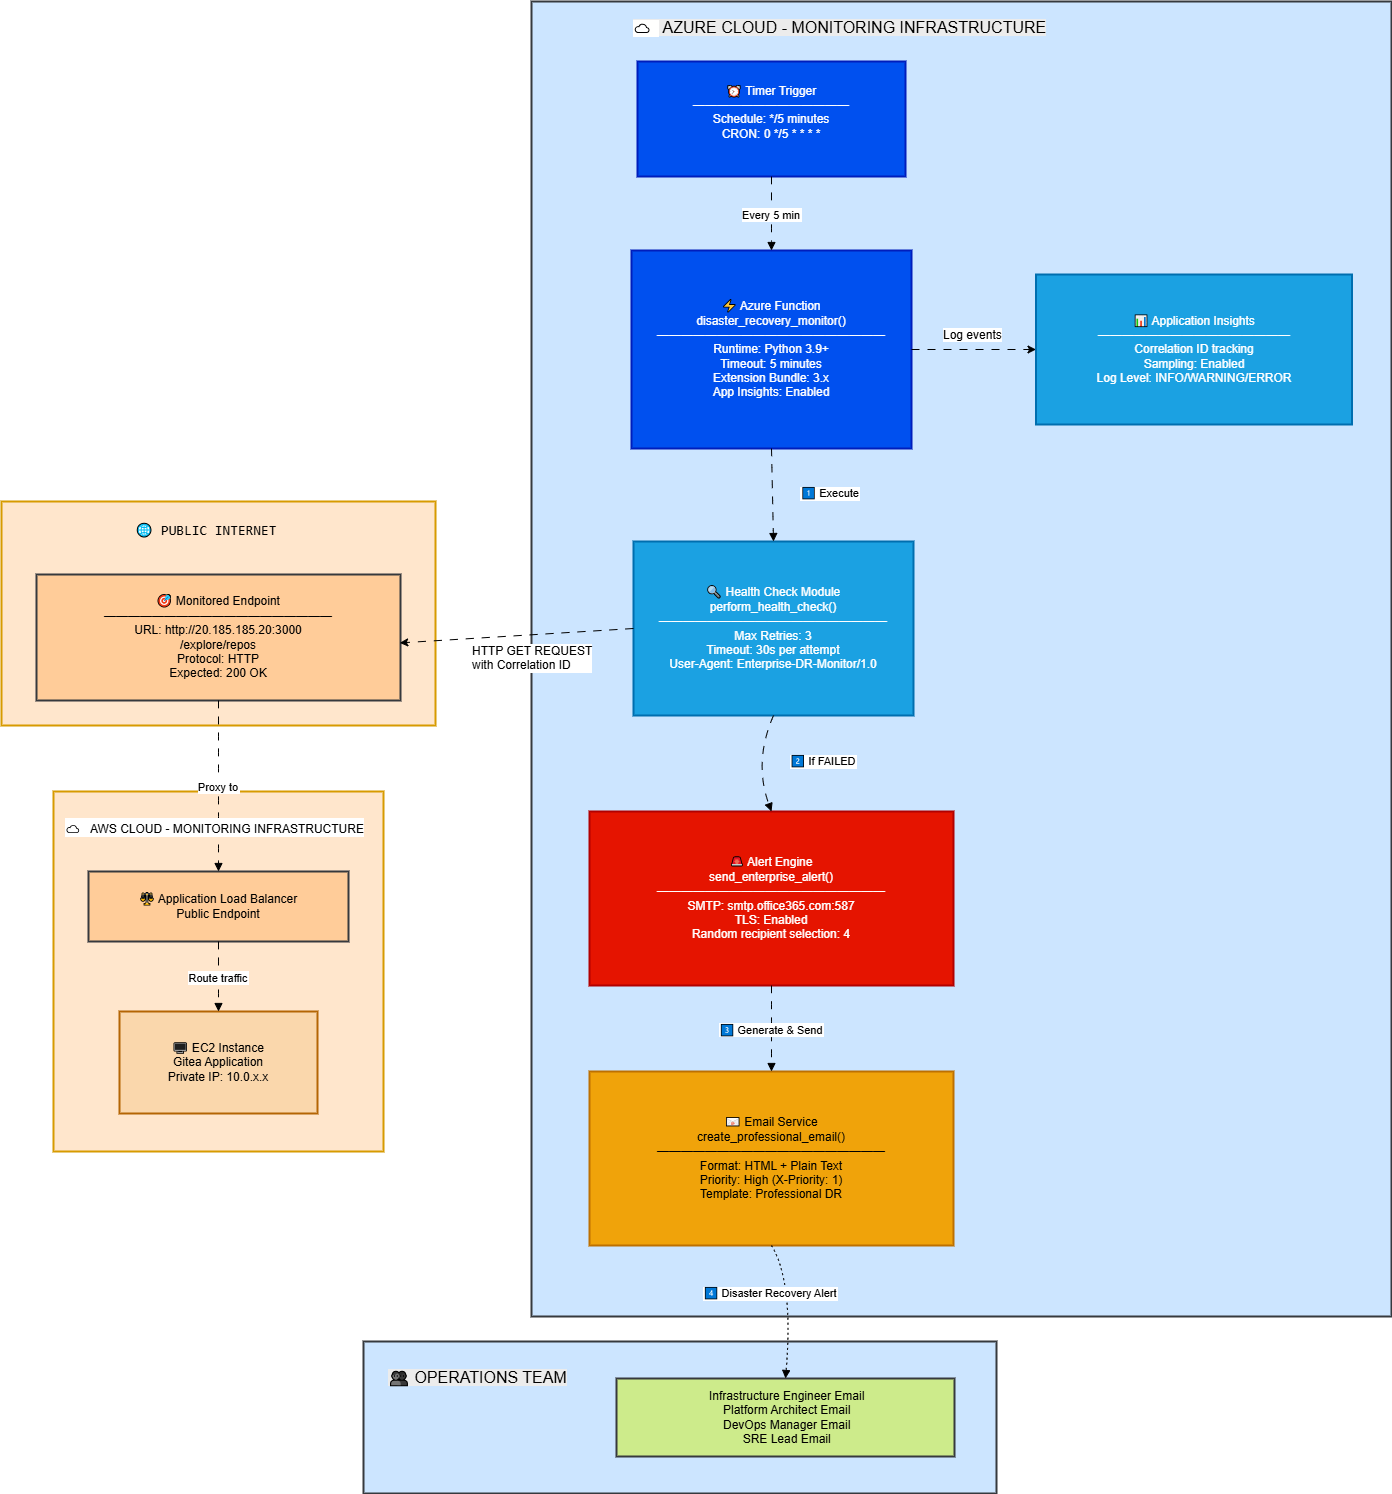

The diagram above was exported from draw.io. Its source (the exported page's mxGraphModel, read from the mxfile embedded in the PNG):
<mxGraphModel dx="2852" dy="1486" grid="0" gridSize="10" guides="1" tooltips="1" connect="1" arrows="1" fold="1" page="1" pageScale="1" pageWidth="827" pageHeight="1169" math="0" shadow="0">
  <root>
    <mxCell id="0" />
    <mxCell id="1" parent="0" />
    <mxCell id="uVOw4lfXKo3tOrsNqmjP-25" parent="1" style="whiteSpace=wrap;strokeWidth=2;fillColor=#cce5ff;strokeColor=#36393d;" value="" vertex="1">
      <mxGeometry height="152" width="633" x="432" y="1370" as="geometry" />
    </mxCell>
    <mxCell id="uVOw4lfXKo3tOrsNqmjP-26" parent="1" style="whiteSpace=wrap;strokeWidth=2;fillColor=#ffe6cc;strokeColor=#d79b00;" value="ZZZZZZZZ" vertex="1">
      <mxGeometry height="224" width="434" x="70" y="530" as="geometry" />
    </mxCell>
    <mxCell id="uVOw4lfXKo3tOrsNqmjP-27" parent="1" style="whiteSpace=wrap;strokeWidth=2;fillColor=#ffe6cc;strokeColor=#d79b00;" value="" vertex="1">
      <mxGeometry height="360" width="330" x="122" y="820" as="geometry" />
    </mxCell>
    <mxCell id="uVOw4lfXKo3tOrsNqmjP-28" parent="1" style="whiteSpace=wrap;strokeWidth=2;fillColor=#cce5ff;strokeColor=#36393d;" value="" vertex="1">
      <mxGeometry height="1315" width="860" x="600" y="30" as="geometry" />
    </mxCell>
    <mxCell id="uVOw4lfXKo3tOrsNqmjP-29" parent="1" style="whiteSpace=wrap;strokeWidth=2;fillColor=#0050ef;fontColor=#ffffff;strokeColor=#001DBC;" value="⏰ Timer Trigger&#10;━━━━━━━━━━━━━&#10;Schedule: */5 minutes&#10;CRON: 0 */5 * * * *&#10;" vertex="1">
      <mxGeometry height="115" width="268" x="706" y="90" as="geometry" />
    </mxCell>
    <mxCell id="uVOw4lfXKo3tOrsNqmjP-30" parent="1" style="whiteSpace=wrap;strokeWidth=2;fillColor=#0050ef;fontColor=#ffffff;strokeColor=#001DBC;" value="⚡ Azure Function&#10;disaster_recovery_monitor()&#10;━━━━━━━━━━━━━━━━━━━&#10;Runtime: Python 3.9+&#10;Timeout: 5 minutes&#10;Extension Bundle: 3.x&#10;App Insights: Enabled" vertex="1">
      <mxGeometry height="198" width="280" x="700" y="279" as="geometry" />
    </mxCell>
    <mxCell id="uVOw4lfXKo3tOrsNqmjP-31" parent="1" style="whiteSpace=wrap;strokeWidth=2;fillColor=#1ba1e2;fontColor=#ffffff;strokeColor=#006EAF;" value="🔍 Health Check Module&#10;perform_health_check()&#10;━━━━━━━━━━━━━━━━━━━&#10;Max Retries: 3&#10;Timeout: 30s per attempt&#10;User-Agent: Enterprise-DR-Monitor/1.0" vertex="1">
      <mxGeometry height="174" width="280" x="702" y="570" as="geometry" />
    </mxCell>
    <mxCell id="uVOw4lfXKo3tOrsNqmjP-32" parent="1" style="whiteSpace=wrap;strokeWidth=2;fillColor=#1ba1e2;fontColor=#ffffff;strokeColor=#006EAF;" value="📊 Application Insights&#10;━━━━━━━━━━━━━━━━&#10;Correlation ID tracking&#10;Sampling: Enabled&#10;Log Level: INFO/WARNING/ERROR" vertex="1">
      <mxGeometry height="150" width="316" x="1104.5" y="303" as="geometry" />
    </mxCell>
    <mxCell id="uVOw4lfXKo3tOrsNqmjP-33" parent="1" style="whiteSpace=wrap;strokeWidth=2;fillColor=#e51400;fontColor=#ffffff;strokeColor=#B20000;" value="🚨 Alert Engine&#10;send_enterprise_alert()&#10;━━━━━━━━━━━━━━━━━━━&#10;SMTP: smtp.office365.com:587&#10;TLS: Enabled&#10;Random recipient selection: 4" vertex="1">
      <mxGeometry height="174" width="364" x="658" y="840" as="geometry" />
    </mxCell>
    <mxCell id="uVOw4lfXKo3tOrsNqmjP-34" parent="1" style="whiteSpace=wrap;strokeWidth=2;fillColor=#f0a30a;fontColor=#000000;strokeColor=#BD7000;" value="📧 Email Service&#10;create_professional_email()&#10;━━━━━━━━━━━━━━━━━━━&#10;Format: HTML + Plain Text&#10;Priority: High (X-Priority: 1)&#10;Template: Professional DR" vertex="1">
      <mxGeometry height="174" width="364" x="658" y="1100" as="geometry" />
    </mxCell>
    <mxCell id="uVOw4lfXKo3tOrsNqmjP-35" parent="1" style="whiteSpace=wrap;strokeWidth=2;fillColor=#ffcc99;strokeColor=#36393d;" value="⚖ Application Load Balancer&#10;Public Endpoint" vertex="1">
      <mxGeometry height="70" width="260" x="157" y="900" as="geometry" />
    </mxCell>
    <mxCell id="uVOw4lfXKo3tOrsNqmjP-36" parent="1" style="whiteSpace=wrap;strokeWidth=2;fillColor=#fad7ac;strokeColor=#b46504;" value="🖥 EC2 Instance&#10;Gitea Application&#10;Private IP: 10.0.x.x" vertex="1">
      <mxGeometry height="102" width="198" x="188" y="1040" as="geometry" />
    </mxCell>
    <mxCell id="uVOw4lfXKo3tOrsNqmjP-37" parent="1" style="whiteSpace=wrap;strokeWidth=2;fillColor=#ffcc99;strokeColor=#36393d;" value="🎯 Monitored Endpoint&#10;━━━━━━━━━━━━━━━━━━━&#10;URL: http://20.185.185.20:3000&#10;/explore/repos&#10;Protocol: HTTP&#10;Expected: 200 OK" vertex="1">
      <mxGeometry height="126" width="364" x="105" y="603" as="geometry" />
    </mxCell>
    <mxCell id="uVOw4lfXKo3tOrsNqmjP-40" parent="1" style="whiteSpace=wrap;strokeWidth=2;fillColor=#cdeb8b;strokeColor=#36393d;" value=" Infrastructure Engineer Email&#10; Platform Architect Email&#10; DevOps Manager Email&#10; SRE Lead Email" vertex="1">
      <mxGeometry height="78" width="338" x="685" y="1407" as="geometry" />
    </mxCell>
    <mxCell id="uVOw4lfXKo3tOrsNqmjP-42" edge="1" parent="1" source="uVOw4lfXKo3tOrsNqmjP-29" style="curved=1;startArrow=none;endArrow=block;exitX=0.5;exitY=1;entryX=0.5;entryY=0;rounded=0;flowAnimation=1;" target="uVOw4lfXKo3tOrsNqmjP-30" value="Every 5 min">
      <mxGeometry relative="1" as="geometry">
        <Array as="points" />
      </mxGeometry>
    </mxCell>
    <mxCell id="uVOw4lfXKo3tOrsNqmjP-43" edge="1" parent="1" source="uVOw4lfXKo3tOrsNqmjP-30" style="curved=1;startArrow=none;endArrow=block;exitX=0.5;exitY=1;entryX=0.5;entryY=0;rounded=0;flowAnimation=1;exitDx=0;exitDy=0;" target="uVOw4lfXKo3tOrsNqmjP-31" value="1⃣ Execute">
      <mxGeometry relative="1" x="-0.0088" y="58" as="geometry">
        <mxPoint as="offset" />
        <Array as="points" />
      </mxGeometry>
    </mxCell>
    <mxCell id="uVOw4lfXKo3tOrsNqmjP-45" edge="1" parent="1" source="uVOw4lfXKo3tOrsNqmjP-31" style="curved=1;startArrow=none;endArrow=block;exitX=0.5;exitY=1;entryX=0.5;entryY=0;rounded=0;flowAnimation=1;exitDx=0;exitDy=0;" target="uVOw4lfXKo3tOrsNqmjP-33" value="2⃣ If FAILED">
      <mxGeometry relative="1" x="-0.5692" y="64" as="geometry">
        <mxPoint as="offset" />
        <Array as="points">
          <mxPoint x="822" y="790" />
        </Array>
      </mxGeometry>
    </mxCell>
    <mxCell id="uVOw4lfXKo3tOrsNqmjP-46" edge="1" parent="1" source="uVOw4lfXKo3tOrsNqmjP-33" style="curved=1;startArrow=none;endArrow=block;exitX=0.5;exitY=1;entryX=0.5;entryY=0;rounded=0;flowAnimation=1;" target="uVOw4lfXKo3tOrsNqmjP-34" value="3⃣ Generate &amp; Send">
      <mxGeometry relative="1" as="geometry">
        <Array as="points" />
      </mxGeometry>
    </mxCell>
    <mxCell id="uVOw4lfXKo3tOrsNqmjP-47" edge="1" parent="1" source="uVOw4lfXKo3tOrsNqmjP-35" style="curved=1;startArrow=none;endArrow=block;exitX=0.5;exitY=1;entryX=0.5;entryY=0;rounded=0;flowAnimation=1;" target="uVOw4lfXKo3tOrsNqmjP-36" value="Route traffic">
      <mxGeometry relative="1" as="geometry">
        <Array as="points" />
      </mxGeometry>
    </mxCell>
    <mxCell id="uVOw4lfXKo3tOrsNqmjP-49" edge="1" parent="1" source="uVOw4lfXKo3tOrsNqmjP-37" style="curved=1;startArrow=none;endArrow=block;exitX=0.5;exitY=1;entryX=0.5;entryY=0;rounded=0;flowAnimation=1;" target="uVOw4lfXKo3tOrsNqmjP-35" value="Proxy to">
      <mxGeometry relative="1" as="geometry">
        <Array as="points" />
      </mxGeometry>
    </mxCell>
    <mxCell id="uVOw4lfXKo3tOrsNqmjP-52" edge="1" parent="1" source="uVOw4lfXKo3tOrsNqmjP-34" style="curved=1;dashed=1;dashPattern=2 3;startArrow=none;endArrow=block;exitX=0.5;exitY=1;entryX=0.5;entryY=0;rounded=0;flowAnimation=1;exitDx=0;exitDy=0;" target="uVOw4lfXKo3tOrsNqmjP-40" value="4⃣ Disaster Recovery Alert">
      <mxGeometry relative="1" x="-0.1838" y="-22" as="geometry">
        <mxPoint as="offset" />
        <Array as="points">
          <mxPoint x="862" y="1310" />
        </Array>
      </mxGeometry>
    </mxCell>
    <mxCell id="uVOw4lfXKo3tOrsNqmjP-54" edge="1" parent="1" source="uVOw4lfXKo3tOrsNqmjP-30" style="endArrow=classic;html=1;rounded=0;entryX=0;entryY=0.5;entryDx=0;entryDy=0;flowAnimation=1;" target="uVOw4lfXKo3tOrsNqmjP-32" value="">
      <mxGeometry height="50" relative="1" width="50" as="geometry">
        <mxPoint x="1012" y="470" as="sourcePoint" />
        <mxPoint x="1062" y="420" as="targetPoint" />
      </mxGeometry>
    </mxCell>
    <mxCell id="uVOw4lfXKo3tOrsNqmjP-55" parent="1" style="text;whiteSpace=wrap;html=1;fontSize=16;" value="&lt;span style=&quot;color: rgb(0, 0, 0); font-family: Helvetica; font-style: normal; font-variant-ligatures: normal; font-variant-caps: normal; font-weight: 400; letter-spacing: normal; orphans: 2; text-align: center; text-indent: 0px; text-transform: none; widows: 2; word-spacing: 0px; -webkit-text-stroke-width: 0px; white-space: normal; background-color: rgb(236, 236, 236); text-decoration-thickness: initial; text-decoration-style: initial; text-decoration-color: initial; float: none; display: inline !important;&quot;&gt;👥 OPERATIONS TEAM&lt;/span&gt;" vertex="1">
      <mxGeometry height="40" width="230" x="455" y="1390" as="geometry" />
    </mxCell>
    <mxCell id="uVOw4lfXKo3tOrsNqmjP-56" parent="1" style="text;whiteSpace=wrap;html=1;fontSize=16;" value="&lt;span style=&quot;color: rgb(0, 0, 0); font-family: Helvetica; font-style: normal; font-variant-ligatures: normal; font-variant-caps: normal; font-weight: 400; letter-spacing: normal; orphans: 2; text-align: center; text-indent: 0px; text-transform: none; widows: 2; word-spacing: 0px; -webkit-text-stroke-width: 0px; white-space: normal; background-color: rgb(236, 236, 236); text-decoration-thickness: initial; text-decoration-style: initial; text-decoration-color: initial; float: none; display: inline !important;&quot;&gt;&lt;span style=&quot;background-color: rgb(255, 255, 254); font-family: Consolas, &amp;quot;Courier New&amp;quot;, monospace; font-size: 14px; white-space: pre; color: light-dark(rgb(0, 0, 0), rgb(237, 237, 237));&quot;&gt;☁ &lt;/span&gt;&lt;/span&gt;&lt;span style=&quot;background-color: light-dark(rgb(236, 236, 236), rgb(34, 34, 34)); color: light-dark(rgb(0, 0, 0), rgb(237, 237, 237)); text-align: center;&quot;&gt;&amp;nbsp;AZURE CLOUD - MONITORING INFRASTRUCTURE&lt;/span&gt;" vertex="1">
      <mxGeometry height="40" width="560" x="700" y="40" as="geometry" />
    </mxCell>
    <mxCell id="uVOw4lfXKo3tOrsNqmjP-58" parent="1" style="text;whiteSpace=wrap;html=1;fontSize=16;labelBackgroundColor=none;" value="&lt;div style=&quot;font-family: Consolas, &amp;quot;Courier New&amp;quot;, monospace; font-size: 14px; line-height: 19px; white-space: pre;&quot;&gt;🌐 PUBLIC INTERNET&lt;/div&gt;" vertex="1">
      <mxGeometry height="40" width="170" x="202" y="543" as="geometry" />
    </mxCell>
    <mxCell id="uVOw4lfXKo3tOrsNqmjP-59" parent="1" style="text;whiteSpace=wrap;html=1;fontSize=16;labelBackgroundColor=default;" value="&lt;font style=&quot;font-size: 12px;&quot;&gt;&lt;span style=&quot;color: rgb(0, 0, 0); font-family: Helvetica; font-style: normal; font-variant-ligatures: normal; font-variant-caps: normal; font-weight: 400; letter-spacing: normal; orphans: 2; text-align: center; text-indent: 0px; text-transform: none; widows: 2; word-spacing: 0px; -webkit-text-stroke-width: 0px; white-space: normal; text-decoration-thickness: initial; text-decoration-style: initial; text-decoration-color: initial; float: none; display: inline !important;&quot;&gt;&lt;span style=&quot;font-family: Consolas, &amp;quot;Courier New&amp;quot;, monospace; white-space: pre; color: light-dark(rgb(0, 0, 0), rgb(237, 237, 237));&quot;&gt;☁ &lt;/span&gt;&lt;/span&gt;&lt;span style=&quot;color: light-dark(rgb(0, 0, 0), rgb(237, 237, 237)); text-align: center;&quot;&gt;&amp;nbsp;AWS CLOUD - MONITORING INFRASTRUCTURE&lt;/span&gt;&lt;/font&gt;" vertex="1">
      <mxGeometry height="40" width="310" x="132" y="840" as="geometry" />
    </mxCell>
    <mxCell id="uVOw4lfXKo3tOrsNqmjP-60" edge="1" parent="1" source="uVOw4lfXKo3tOrsNqmjP-31" style="endArrow=classic;html=1;rounded=0;entryX=0.998;entryY=0.543;entryDx=0;entryDy=0;entryPerimeter=0;exitX=0;exitY=0.5;exitDx=0;exitDy=0;flowAnimation=1;" target="uVOw4lfXKo3tOrsNqmjP-37" value="">
      <mxGeometry height="50" relative="1" width="50" as="geometry">
        <mxPoint x="540" y="710" as="sourcePoint" />
        <mxPoint x="590" y="660" as="targetPoint" />
      </mxGeometry>
    </mxCell>
    <mxCell id="uVOw4lfXKo3tOrsNqmjP-61" parent="1" style="text;whiteSpace=wrap;html=1;fontSize=12;labelBackgroundColor=default;" value="HTTP GET REQUEST&lt;div&gt;with Correlation ID&lt;/div&gt;" vertex="1">
      <mxGeometry height="42.5" width="146" x="539" y="666.25" as="geometry" />
    </mxCell>
    <mxCell id="uVOw4lfXKo3tOrsNqmjP-62" parent="1" style="text;whiteSpace=wrap;html=1;fontSize=12;labelBackgroundColor=default;" value="Log events" vertex="1">
      <mxGeometry height="42.5" width="146" x="1010" y="350" as="geometry" />
    </mxCell>
  </root>
</mxGraphModel>